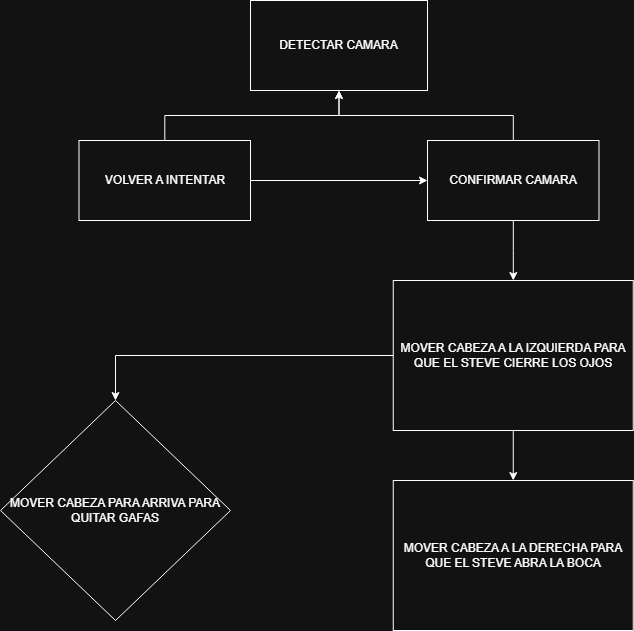

The diagram above was exported from draw.io. Its source (the exported page's mxGraphModel, read from the mxfile embedded in the PNG):
<mxGraphModel dx="1369" dy="790" grid="1" gridSize="10" guides="1" tooltips="1" connect="1" arrows="1" fold="1" page="1" pageScale="1" pageWidth="827" pageHeight="1169" math="0" shadow="0">
  <root>
    <mxCell id="0" />
    <mxCell id="1" parent="0" />
    <mxCell id="qFG4f0D81zsGQLeJ01_w-1" parent="1" style="rounded=0;whiteSpace=wrap;html=1;" value="DETECTAR CAMARA" vertex="1">
      <mxGeometry height="90" width="177" x="330" y="40" as="geometry" />
    </mxCell>
    <mxCell id="qFG4f0D81zsGQLeJ01_w-3" edge="1" parent="1" source="qFG4f0D81zsGQLeJ01_w-2" style="edgeStyle=orthogonalEdgeStyle;rounded=0;orthogonalLoop=1;jettySize=auto;html=1;" target="qFG4f0D81zsGQLeJ01_w-1">
      <mxGeometry relative="1" as="geometry" />
    </mxCell>
    <mxCell id="qFG4f0D81zsGQLeJ01_w-11" edge="1" parent="1" source="qFG4f0D81zsGQLeJ01_w-2" style="edgeStyle=orthogonalEdgeStyle;rounded=0;orthogonalLoop=1;jettySize=auto;html=1;" target="qFG4f0D81zsGQLeJ01_w-7">
      <mxGeometry relative="1" as="geometry" />
    </mxCell>
    <mxCell id="qFG4f0D81zsGQLeJ01_w-2" parent="1" style="rounded=0;whiteSpace=wrap;html=1;" value="CONFIRMAR CAMARA" vertex="1">
      <mxGeometry height="80" width="171.5" x="507" y="180" as="geometry" />
    </mxCell>
    <mxCell id="qFG4f0D81zsGQLeJ01_w-5" edge="1" parent="1" source="qFG4f0D81zsGQLeJ01_w-4" style="edgeStyle=orthogonalEdgeStyle;rounded=0;orthogonalLoop=1;jettySize=auto;html=1;entryX=0.5;entryY=1;entryDx=0;entryDy=0;" target="qFG4f0D81zsGQLeJ01_w-1">
      <mxGeometry relative="1" as="geometry" />
    </mxCell>
    <mxCell id="qFG4f0D81zsGQLeJ01_w-9" edge="1" parent="1" source="qFG4f0D81zsGQLeJ01_w-4" style="edgeStyle=orthogonalEdgeStyle;rounded=0;orthogonalLoop=1;jettySize=auto;html=1;entryX=0;entryY=0.5;entryDx=0;entryDy=0;" target="qFG4f0D81zsGQLeJ01_w-2">
      <mxGeometry relative="1" as="geometry" />
    </mxCell>
    <mxCell id="qFG4f0D81zsGQLeJ01_w-4" parent="1" style="rounded=0;whiteSpace=wrap;html=1;" value="VOLVER A INTENTAR" vertex="1">
      <mxGeometry height="80" width="171.5" x="158.5" y="180" as="geometry" />
    </mxCell>
    <mxCell id="qFG4f0D81zsGQLeJ01_w-14" edge="1" parent="1" source="qFG4f0D81zsGQLeJ01_w-7" style="edgeStyle=orthogonalEdgeStyle;rounded=0;orthogonalLoop=1;jettySize=auto;html=1;entryX=0.5;entryY=0;entryDx=0;entryDy=0;" target="qFG4f0D81zsGQLeJ01_w-13">
      <mxGeometry relative="1" as="geometry" />
    </mxCell>
    <mxCell id="qFG4f0D81zsGQLeJ01_w-16" edge="1" parent="1" source="qFG4f0D81zsGQLeJ01_w-7" style="edgeStyle=orthogonalEdgeStyle;rounded=0;orthogonalLoop=1;jettySize=auto;html=1;entryX=0.5;entryY=0;entryDx=0;entryDy=0;" target="qFG4f0D81zsGQLeJ01_w-15">
      <mxGeometry relative="1" as="geometry" />
    </mxCell>
    <mxCell id="qFG4f0D81zsGQLeJ01_w-7" parent="1" style="rounded=0;whiteSpace=wrap;html=1;" value="MOVER CABEZA A LA IZQUIERDA PARA QUE EL STEVE CIERRE LOS OJOS" vertex="1">
      <mxGeometry height="150" width="240" x="472.75" y="320" as="geometry" />
    </mxCell>
    <mxCell id="qFG4f0D81zsGQLeJ01_w-13" parent="1" style="rounded=0;whiteSpace=wrap;html=1;" value="MOVER CABEZA A LA DERECHA PARA QUE EL STEVE ABRA LA BOCA" vertex="1">
      <mxGeometry height="150" width="240" x="472.75" y="520" as="geometry" />
    </mxCell>
    <mxCell id="qFG4f0D81zsGQLeJ01_w-15" parent="1" style="rhombus;whiteSpace=wrap;html=1;" value="MOVER CABEZA PARA ARRIVA PARA QUITAR GAFAS" vertex="1">
      <mxGeometry height="220" width="230" x="80" y="440" as="geometry" />
    </mxCell>
  </root>
</mxGraphModel>